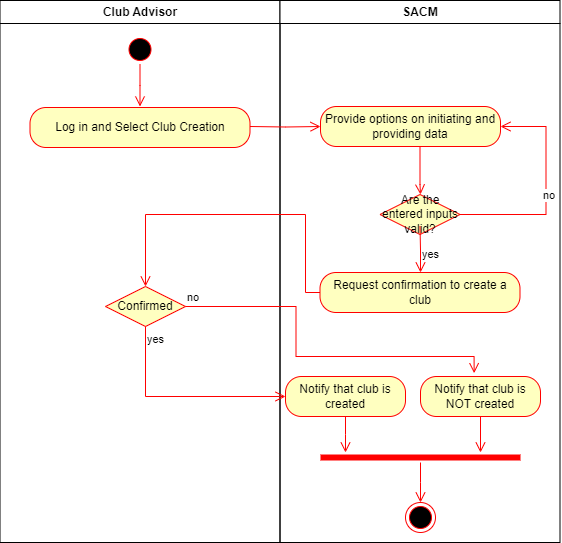

The diagram above was exported from draw.io. Its source (the exported page's mxGraphModel, read from the mxfile embedded in the PNG):
<mxGraphModel dx="874" dy="512" grid="1" gridSize="10" guides="1" tooltips="1" connect="1" arrows="1" fold="1" page="1" pageScale="1" pageWidth="1169" pageHeight="826" background="none" math="0" shadow="0">
  <root>
    <mxCell id="0" />
    <mxCell id="1" parent="0" />
    <mxCell id="2" value="Club Advisor" style="swimlane;whiteSpace=wrap;startSize=23;" parent="1" vertex="1">
      <mxGeometry x="164.5" y="128" width="280" height="542" as="geometry" />
    </mxCell>
    <mxCell id="VuMLrmifxx5weeRmKpvn-41" value="" style="ellipse;html=1;shape=startState;fillColor=#000000;strokeColor=#ff0000;" vertex="1" parent="2">
      <mxGeometry x="125" y="34" width="30" height="30" as="geometry" />
    </mxCell>
    <mxCell id="VuMLrmifxx5weeRmKpvn-42" value="" style="edgeStyle=orthogonalEdgeStyle;html=1;verticalAlign=bottom;endArrow=open;endSize=8;strokeColor=#ff0000;rounded=0;" edge="1" source="VuMLrmifxx5weeRmKpvn-41" parent="2">
      <mxGeometry relative="1" as="geometry">
        <mxPoint x="140" y="106" as="targetPoint" />
      </mxGeometry>
    </mxCell>
    <mxCell id="VuMLrmifxx5weeRmKpvn-43" value="Log in and Select Club Creation" style="rounded=1;whiteSpace=wrap;html=1;arcSize=40;fontColor=#000000;fillColor=#ffffc0;strokeColor=#ff0000;" vertex="1" parent="2">
      <mxGeometry x="30" y="107" width="220" height="40" as="geometry" />
    </mxCell>
    <mxCell id="VuMLrmifxx5weeRmKpvn-53" value="Confirmed" style="rhombus;whiteSpace=wrap;html=1;fontColor=#000000;fillColor=#ffffc0;strokeColor=#ff0000;" vertex="1" parent="2">
      <mxGeometry x="105.5" y="286" width="80" height="40" as="geometry" />
    </mxCell>
    <mxCell id="3" value="SACM" style="swimlane;whiteSpace=wrap" parent="1" vertex="1">
      <mxGeometry x="444.5" y="128" width="280" height="542" as="geometry" />
    </mxCell>
    <mxCell id="VuMLrmifxx5weeRmKpvn-45" value="Provide options on initiating and providing data" style="rounded=1;whiteSpace=wrap;html=1;arcSize=40;fontColor=#000000;fillColor=#ffffc0;strokeColor=#ff0000;" vertex="1" parent="3">
      <mxGeometry x="40.5" y="106" width="180" height="40" as="geometry" />
    </mxCell>
    <mxCell id="VuMLrmifxx5weeRmKpvn-46" value="" style="edgeStyle=orthogonalEdgeStyle;html=1;verticalAlign=bottom;endArrow=open;endSize=8;strokeColor=#ff0000;rounded=0;" edge="1" source="VuMLrmifxx5weeRmKpvn-45" parent="3">
      <mxGeometry relative="1" as="geometry">
        <mxPoint x="140.5" y="194" as="targetPoint" />
        <Array as="points">
          <mxPoint x="140" y="184" />
          <mxPoint x="141" y="184" />
        </Array>
      </mxGeometry>
    </mxCell>
    <mxCell id="VuMLrmifxx5weeRmKpvn-48" value="Are the entered inputs valid?" style="rhombus;whiteSpace=wrap;html=1;fontColor=#000000;fillColor=#ffffc0;strokeColor=#ff0000;" vertex="1" parent="3">
      <mxGeometry x="100" y="194" width="80" height="40" as="geometry" />
    </mxCell>
    <mxCell id="VuMLrmifxx5weeRmKpvn-49" value="no" style="edgeStyle=orthogonalEdgeStyle;html=1;align=left;verticalAlign=bottom;endArrow=open;endSize=8;strokeColor=#ff0000;rounded=0;exitX=1;exitY=0.5;exitDx=0;exitDy=0;entryX=1;entryY=0.5;entryDx=0;entryDy=0;" edge="1" source="VuMLrmifxx5weeRmKpvn-48" parent="3" target="VuMLrmifxx5weeRmKpvn-45">
      <mxGeometry x="-0.2525" y="10" relative="1" as="geometry">
        <mxPoint x="235.5" y="152" as="targetPoint" />
        <Array as="points">
          <mxPoint x="266" y="214" />
          <mxPoint x="266" y="126" />
        </Array>
        <mxPoint as="offset" />
      </mxGeometry>
    </mxCell>
    <mxCell id="VuMLrmifxx5weeRmKpvn-50" value="yes" style="edgeStyle=orthogonalEdgeStyle;html=1;align=left;verticalAlign=top;endArrow=open;endSize=8;strokeColor=#ff0000;rounded=0;" edge="1" parent="3">
      <mxGeometry x="-0.3389" relative="1" as="geometry">
        <mxPoint x="140.5" y="272" as="targetPoint" />
        <mxPoint x="140" y="226" as="sourcePoint" />
        <mxPoint as="offset" />
      </mxGeometry>
    </mxCell>
    <mxCell id="VuMLrmifxx5weeRmKpvn-51" value="Request confirmation to create a club" style="rounded=1;whiteSpace=wrap;html=1;arcSize=40;fontColor=#000000;fillColor=#ffffc0;strokeColor=#ff0000;" vertex="1" parent="3">
      <mxGeometry x="40" y="272" width="200" height="40" as="geometry" />
    </mxCell>
    <mxCell id="VuMLrmifxx5weeRmKpvn-56" value="Notify that club is created" style="rounded=1;whiteSpace=wrap;html=1;arcSize=40;fontColor=#000000;fillColor=#ffffc0;strokeColor=#ff0000;" vertex="1" parent="3">
      <mxGeometry x="5.5" y="376" width="120" height="40" as="geometry" />
    </mxCell>
    <mxCell id="VuMLrmifxx5weeRmKpvn-57" value="" style="edgeStyle=orthogonalEdgeStyle;html=1;verticalAlign=bottom;endArrow=open;endSize=8;strokeColor=#ff0000;rounded=0;" edge="1" source="VuMLrmifxx5weeRmKpvn-56" parent="3">
      <mxGeometry relative="1" as="geometry">
        <mxPoint x="65.5" y="452" as="targetPoint" />
      </mxGeometry>
    </mxCell>
    <mxCell id="VuMLrmifxx5weeRmKpvn-58" value="Notify that club is NOT created" style="rounded=1;whiteSpace=wrap;html=1;arcSize=40;fontColor=#000000;fillColor=#ffffc0;strokeColor=#ff0000;" vertex="1" parent="3">
      <mxGeometry x="140.5" y="376" width="120" height="40" as="geometry" />
    </mxCell>
    <mxCell id="VuMLrmifxx5weeRmKpvn-59" value="" style="edgeStyle=orthogonalEdgeStyle;html=1;verticalAlign=bottom;endArrow=open;endSize=8;strokeColor=#ff0000;rounded=0;" edge="1" parent="3">
      <mxGeometry relative="1" as="geometry">
        <mxPoint x="200.5" y="452" as="targetPoint" />
        <mxPoint x="200.5" y="416" as="sourcePoint" />
      </mxGeometry>
    </mxCell>
    <mxCell id="VuMLrmifxx5weeRmKpvn-60" value="" style="shape=line;html=1;strokeWidth=6;strokeColor=#ff0000;" vertex="1" parent="3">
      <mxGeometry x="40.5" y="452" width="200" height="10" as="geometry" />
    </mxCell>
    <mxCell id="VuMLrmifxx5weeRmKpvn-61" value="" style="edgeStyle=orthogonalEdgeStyle;html=1;verticalAlign=bottom;endArrow=open;endSize=8;strokeColor=#ff0000;rounded=0;" edge="1" source="VuMLrmifxx5weeRmKpvn-60" parent="3">
      <mxGeometry relative="1" as="geometry">
        <mxPoint x="140.5" y="502" as="targetPoint" />
      </mxGeometry>
    </mxCell>
    <mxCell id="VuMLrmifxx5weeRmKpvn-62" value="" style="ellipse;html=1;shape=endState;fillColor=#000000;strokeColor=#ff0000;" vertex="1" parent="3">
      <mxGeometry x="125.5" y="502" width="30" height="30" as="geometry" />
    </mxCell>
    <mxCell id="VuMLrmifxx5weeRmKpvn-44" value="" style="edgeStyle=orthogonalEdgeStyle;html=1;verticalAlign=bottom;endArrow=open;endSize=8;strokeColor=#ff0000;rounded=0;entryX=0;entryY=0.5;entryDx=0;entryDy=0;" edge="1" parent="1" target="VuMLrmifxx5weeRmKpvn-45">
      <mxGeometry relative="1" as="geometry">
        <mxPoint x="304.5" y="342" as="targetPoint" />
        <mxPoint x="414.5" y="254" as="sourcePoint" />
      </mxGeometry>
    </mxCell>
    <mxCell id="VuMLrmifxx5weeRmKpvn-52" value="" style="edgeStyle=orthogonalEdgeStyle;html=1;verticalAlign=bottom;endArrow=open;endSize=8;strokeColor=#ff0000;rounded=0;entryX=0.5;entryY=0;entryDx=0;entryDy=0;" edge="1" source="VuMLrmifxx5weeRmKpvn-51" parent="1" target="VuMLrmifxx5weeRmKpvn-53">
      <mxGeometry relative="1" as="geometry">
        <mxPoint x="310" y="342" as="targetPoint" />
        <Array as="points">
          <mxPoint x="470" y="420" />
          <mxPoint x="470" y="342" />
          <mxPoint x="310" y="342" />
        </Array>
      </mxGeometry>
    </mxCell>
    <mxCell id="VuMLrmifxx5weeRmKpvn-55" value="yes" style="edgeStyle=orthogonalEdgeStyle;html=1;align=left;verticalAlign=top;endArrow=open;endSize=8;strokeColor=#ff0000;rounded=0;entryX=0;entryY=0.5;entryDx=0;entryDy=0;" edge="1" source="VuMLrmifxx5weeRmKpvn-53" parent="1" target="VuMLrmifxx5weeRmKpvn-56">
      <mxGeometry x="-1" relative="1" as="geometry">
        <mxPoint x="310" y="534" as="targetPoint" />
        <Array as="points">
          <mxPoint x="310" y="524" />
        </Array>
      </mxGeometry>
    </mxCell>
    <mxCell id="VuMLrmifxx5weeRmKpvn-54" value="no" style="edgeStyle=orthogonalEdgeStyle;html=1;align=left;verticalAlign=bottom;endArrow=open;endSize=8;strokeColor=#ff0000;rounded=0;entryX=0.447;entryY=-0.083;entryDx=0;entryDy=0;entryPerimeter=0;" edge="1" source="VuMLrmifxx5weeRmKpvn-53" parent="1">
      <mxGeometry x="-1" relative="1" as="geometry">
        <mxPoint x="638.6399999999999" y="500.68000000000006" as="targetPoint" />
        <Array as="points">
          <mxPoint x="460.5" y="434" />
          <mxPoint x="460.5" y="484" />
          <mxPoint x="638.5" y="484" />
        </Array>
      </mxGeometry>
    </mxCell>
  </root>
</mxGraphModel>